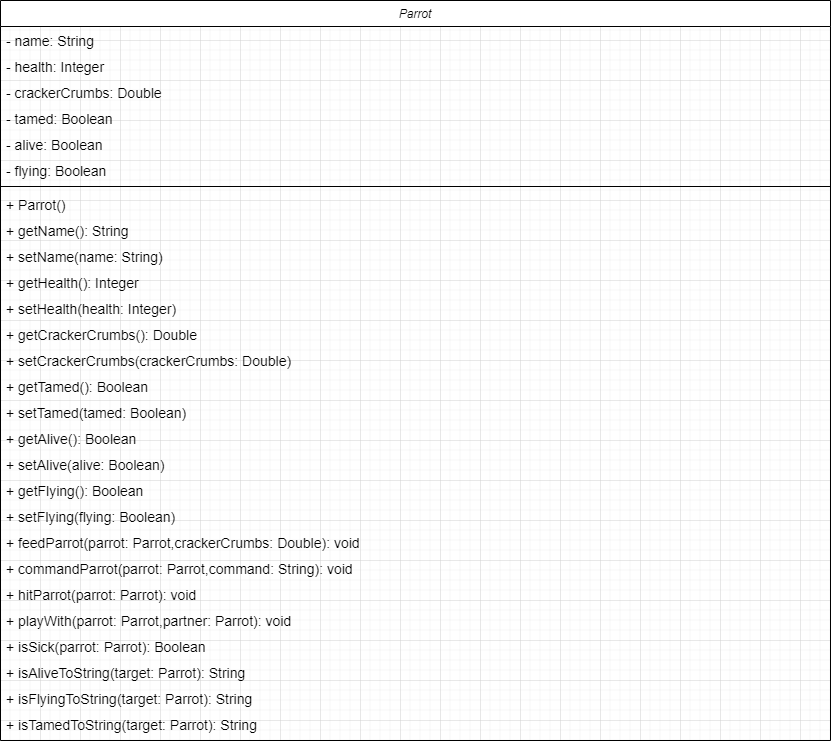

The diagram above was exported from draw.io. Its source (the exported page's mxGraphModel, read from the mxfile embedded in the PNG):
<mxGraphModel dx="1050" dy="590" grid="1" gridSize="10" guides="1" tooltips="1" connect="1" arrows="1" fold="1" page="1" pageScale="1" pageWidth="827" pageHeight="1169" math="0" shadow="0">
  <root>
    <mxCell id="WIyWlLk6GJQsqaUBKTNV-0" />
    <mxCell id="WIyWlLk6GJQsqaUBKTNV-1" parent="WIyWlLk6GJQsqaUBKTNV-0" />
    <mxCell id="zkfFHV4jXpPFQw0GAbJ--0" value="Parrot" style="swimlane;fontStyle=2;align=center;verticalAlign=top;childLayout=stackLayout;horizontal=1;startSize=26;horizontalStack=0;resizeParent=1;resizeLast=0;collapsible=1;marginBottom=0;rounded=0;shadow=0;strokeWidth=1;" parent="WIyWlLk6GJQsqaUBKTNV-1" vertex="1">
      <mxGeometry width="830" height="740" as="geometry">
        <mxRectangle x="230" y="140" width="160" height="26" as="alternateBounds" />
      </mxGeometry>
    </mxCell>
    <mxCell id="zkfFHV4jXpPFQw0GAbJ--1" value="- name: String" style="text;align=left;verticalAlign=top;spacingLeft=4;spacingRight=4;overflow=hidden;rotatable=0;points=[[0,0.5],[1,0.5]];portConstraint=eastwest;fontSize=14;" parent="zkfFHV4jXpPFQw0GAbJ--0" vertex="1">
      <mxGeometry y="26" width="830" height="26" as="geometry" />
    </mxCell>
    <mxCell id="csRd-IPIdKpFLEaSv4hO-2" value="- health: Integer" style="text;align=left;verticalAlign=top;spacingLeft=4;spacingRight=4;overflow=hidden;rotatable=0;points=[[0,0.5],[1,0.5]];portConstraint=eastwest;fontSize=14;" vertex="1" parent="zkfFHV4jXpPFQw0GAbJ--0">
      <mxGeometry y="52" width="830" height="26" as="geometry" />
    </mxCell>
    <mxCell id="csRd-IPIdKpFLEaSv4hO-3" value="- crackerCrumbs: Double" style="text;align=left;verticalAlign=top;spacingLeft=4;spacingRight=4;overflow=hidden;rotatable=0;points=[[0,0.5],[1,0.5]];portConstraint=eastwest;fontSize=14;" vertex="1" parent="zkfFHV4jXpPFQw0GAbJ--0">
      <mxGeometry y="78" width="830" height="26" as="geometry" />
    </mxCell>
    <mxCell id="csRd-IPIdKpFLEaSv4hO-12" value="- tamed: Boolean" style="text;align=left;verticalAlign=top;spacingLeft=4;spacingRight=4;overflow=hidden;rotatable=0;points=[[0,0.5],[1,0.5]];portConstraint=eastwest;fontSize=14;" vertex="1" parent="zkfFHV4jXpPFQw0GAbJ--0">
      <mxGeometry y="104" width="830" height="26" as="geometry" />
    </mxCell>
    <mxCell id="csRd-IPIdKpFLEaSv4hO-4" value="- alive: Boolean" style="text;align=left;verticalAlign=top;spacingLeft=4;spacingRight=4;overflow=hidden;rotatable=0;points=[[0,0.5],[1,0.5]];portConstraint=eastwest;fontSize=14;" vertex="1" parent="zkfFHV4jXpPFQw0GAbJ--0">
      <mxGeometry y="130" width="830" height="26" as="geometry" />
    </mxCell>
    <mxCell id="csRd-IPIdKpFLEaSv4hO-11" value="- flying: Boolean" style="text;align=left;verticalAlign=top;spacingLeft=4;spacingRight=4;overflow=hidden;rotatable=0;points=[[0,0.5],[1,0.5]];portConstraint=eastwest;fontSize=14;" vertex="1" parent="zkfFHV4jXpPFQw0GAbJ--0">
      <mxGeometry y="156" width="830" height="26" as="geometry" />
    </mxCell>
    <mxCell id="zkfFHV4jXpPFQw0GAbJ--4" value="" style="line;html=1;strokeWidth=1;align=left;verticalAlign=middle;spacingTop=-1;spacingLeft=3;spacingRight=3;rotatable=0;labelPosition=right;points=[];portConstraint=eastwest;" parent="zkfFHV4jXpPFQw0GAbJ--0" vertex="1">
      <mxGeometry y="182" width="830" height="8" as="geometry" />
    </mxCell>
    <mxCell id="csRd-IPIdKpFLEaSv4hO-13" value="+ Parrot()" style="text;align=left;verticalAlign=top;spacingLeft=4;spacingRight=4;overflow=hidden;rotatable=0;points=[[0,0.5],[1,0.5]];portConstraint=eastwest;fontSize=14;" vertex="1" parent="zkfFHV4jXpPFQw0GAbJ--0">
      <mxGeometry y="190" width="830" height="26" as="geometry" />
    </mxCell>
    <mxCell id="csRd-IPIdKpFLEaSv4hO-14" value="+ getName(): String" style="text;align=left;verticalAlign=top;spacingLeft=4;spacingRight=4;overflow=hidden;rotatable=0;points=[[0,0.5],[1,0.5]];portConstraint=eastwest;fontSize=14;" vertex="1" parent="zkfFHV4jXpPFQw0GAbJ--0">
      <mxGeometry y="216" width="830" height="26" as="geometry" />
    </mxCell>
    <mxCell id="csRd-IPIdKpFLEaSv4hO-15" value="+ setName(name: String)" style="text;align=left;verticalAlign=top;spacingLeft=4;spacingRight=4;overflow=hidden;rotatable=0;points=[[0,0.5],[1,0.5]];portConstraint=eastwest;fontSize=14;" vertex="1" parent="zkfFHV4jXpPFQw0GAbJ--0">
      <mxGeometry y="242" width="830" height="26" as="geometry" />
    </mxCell>
    <mxCell id="csRd-IPIdKpFLEaSv4hO-16" value="+ getHealth(): Integer" style="text;align=left;verticalAlign=top;spacingLeft=4;spacingRight=4;overflow=hidden;rotatable=0;points=[[0,0.5],[1,0.5]];portConstraint=eastwest;fontSize=14;" vertex="1" parent="zkfFHV4jXpPFQw0GAbJ--0">
      <mxGeometry y="268" width="830" height="26" as="geometry" />
    </mxCell>
    <mxCell id="csRd-IPIdKpFLEaSv4hO-20" value="+ setHealth(health: Integer)" style="text;align=left;verticalAlign=top;spacingLeft=4;spacingRight=4;overflow=hidden;rotatable=0;points=[[0,0.5],[1,0.5]];portConstraint=eastwest;fontSize=14;" vertex="1" parent="zkfFHV4jXpPFQw0GAbJ--0">
      <mxGeometry y="294" width="830" height="26" as="geometry" />
    </mxCell>
    <mxCell id="csRd-IPIdKpFLEaSv4hO-17" value="+ getCrackerCrumbs(): Double" style="text;align=left;verticalAlign=top;spacingLeft=4;spacingRight=4;overflow=hidden;rotatable=0;points=[[0,0.5],[1,0.5]];portConstraint=eastwest;fontSize=14;" vertex="1" parent="zkfFHV4jXpPFQw0GAbJ--0">
      <mxGeometry y="320" width="830" height="26" as="geometry" />
    </mxCell>
    <mxCell id="csRd-IPIdKpFLEaSv4hO-21" value="+ setCrackerCrumbs(crackerCrumbs: Double)" style="text;align=left;verticalAlign=top;spacingLeft=4;spacingRight=4;overflow=hidden;rotatable=0;points=[[0,0.5],[1,0.5]];portConstraint=eastwest;fontSize=14;" vertex="1" parent="zkfFHV4jXpPFQw0GAbJ--0">
      <mxGeometry y="346" width="830" height="26" as="geometry" />
    </mxCell>
    <mxCell id="csRd-IPIdKpFLEaSv4hO-18" value="+ getTamed(): Boolean" style="text;align=left;verticalAlign=top;spacingLeft=4;spacingRight=4;overflow=hidden;rotatable=0;points=[[0,0.5],[1,0.5]];portConstraint=eastwest;fontSize=14;" vertex="1" parent="zkfFHV4jXpPFQw0GAbJ--0">
      <mxGeometry y="372" width="830" height="26" as="geometry" />
    </mxCell>
    <mxCell id="csRd-IPIdKpFLEaSv4hO-22" value="+ setTamed(tamed: Boolean)" style="text;align=left;verticalAlign=top;spacingLeft=4;spacingRight=4;overflow=hidden;rotatable=0;points=[[0,0.5],[1,0.5]];portConstraint=eastwest;fontSize=14;" vertex="1" parent="zkfFHV4jXpPFQw0GAbJ--0">
      <mxGeometry y="398" width="830" height="26" as="geometry" />
    </mxCell>
    <mxCell id="csRd-IPIdKpFLEaSv4hO-19" value="+ getAlive(): Boolean" style="text;align=left;verticalAlign=top;spacingLeft=4;spacingRight=4;overflow=hidden;rotatable=0;points=[[0,0.5],[1,0.5]];portConstraint=eastwest;fontSize=14;" vertex="1" parent="zkfFHV4jXpPFQw0GAbJ--0">
      <mxGeometry y="424" width="830" height="26" as="geometry" />
    </mxCell>
    <mxCell id="csRd-IPIdKpFLEaSv4hO-23" value="+ setAlive(alive: Boolean)" style="text;align=left;verticalAlign=top;spacingLeft=4;spacingRight=4;overflow=hidden;rotatable=0;points=[[0,0.5],[1,0.5]];portConstraint=eastwest;fontSize=14;" vertex="1" parent="zkfFHV4jXpPFQw0GAbJ--0">
      <mxGeometry y="450" width="830" height="26" as="geometry" />
    </mxCell>
    <mxCell id="csRd-IPIdKpFLEaSv4hO-24" value="+ getFlying(): Boolean" style="text;align=left;verticalAlign=top;spacingLeft=4;spacingRight=4;overflow=hidden;rotatable=0;points=[[0,0.5],[1,0.5]];portConstraint=eastwest;fontSize=14;" vertex="1" parent="zkfFHV4jXpPFQw0GAbJ--0">
      <mxGeometry y="476" width="830" height="26" as="geometry" />
    </mxCell>
    <mxCell id="csRd-IPIdKpFLEaSv4hO-25" value="+ setFlying(flying: Boolean)" style="text;align=left;verticalAlign=top;spacingLeft=4;spacingRight=4;overflow=hidden;rotatable=0;points=[[0,0.5],[1,0.5]];portConstraint=eastwest;fontSize=14;" vertex="1" parent="zkfFHV4jXpPFQw0GAbJ--0">
      <mxGeometry y="502" width="830" height="26" as="geometry" />
    </mxCell>
    <mxCell id="csRd-IPIdKpFLEaSv4hO-26" value="+ feedParrot(parrot: Parrot,crackerCrumbs: Double): void" style="text;align=left;verticalAlign=top;spacingLeft=4;spacingRight=4;overflow=hidden;rotatable=0;points=[[0,0.5],[1,0.5]];portConstraint=eastwest;fontSize=14;" vertex="1" parent="zkfFHV4jXpPFQw0GAbJ--0">
      <mxGeometry y="528" width="830" height="26" as="geometry" />
    </mxCell>
    <mxCell id="csRd-IPIdKpFLEaSv4hO-28" value="+ commandParrot(parrot: Parrot,command: String): void" style="text;align=left;verticalAlign=top;spacingLeft=4;spacingRight=4;overflow=hidden;rotatable=0;points=[[0,0.5],[1,0.5]];portConstraint=eastwest;fontSize=14;" vertex="1" parent="zkfFHV4jXpPFQw0GAbJ--0">
      <mxGeometry y="554" width="830" height="26" as="geometry" />
    </mxCell>
    <mxCell id="csRd-IPIdKpFLEaSv4hO-29" value="+ hitParrot(parrot: Parrot): void" style="text;align=left;verticalAlign=top;spacingLeft=4;spacingRight=4;overflow=hidden;rotatable=0;points=[[0,0.5],[1,0.5]];portConstraint=eastwest;fontSize=14;" vertex="1" parent="zkfFHV4jXpPFQw0GAbJ--0">
      <mxGeometry y="580" width="830" height="26" as="geometry" />
    </mxCell>
    <mxCell id="csRd-IPIdKpFLEaSv4hO-30" value="+ playWith(parrot: Parrot,partner: Parrot): void" style="text;align=left;verticalAlign=top;spacingLeft=4;spacingRight=4;overflow=hidden;rotatable=0;points=[[0,0.5],[1,0.5]];portConstraint=eastwest;fontSize=14;" vertex="1" parent="zkfFHV4jXpPFQw0GAbJ--0">
      <mxGeometry y="606" width="830" height="26" as="geometry" />
    </mxCell>
    <mxCell id="csRd-IPIdKpFLEaSv4hO-31" value="+ isSick(parrot: Parrot): Boolean" style="text;align=left;verticalAlign=top;spacingLeft=4;spacingRight=4;overflow=hidden;rotatable=0;points=[[0,0.5],[1,0.5]];portConstraint=eastwest;fontSize=14;" vertex="1" parent="zkfFHV4jXpPFQw0GAbJ--0">
      <mxGeometry y="632" width="830" height="26" as="geometry" />
    </mxCell>
    <mxCell id="csRd-IPIdKpFLEaSv4hO-32" value="+ isAliveToString(target: Parrot): String" style="text;align=left;verticalAlign=top;spacingLeft=4;spacingRight=4;overflow=hidden;rotatable=0;points=[[0,0.5],[1,0.5]];portConstraint=eastwest;fontSize=14;" vertex="1" parent="zkfFHV4jXpPFQw0GAbJ--0">
      <mxGeometry y="658" width="830" height="26" as="geometry" />
    </mxCell>
    <mxCell id="csRd-IPIdKpFLEaSv4hO-33" value="+ isFlyingToString(target: Parrot): String" style="text;align=left;verticalAlign=top;spacingLeft=4;spacingRight=4;overflow=hidden;rotatable=0;points=[[0,0.5],[1,0.5]];portConstraint=eastwest;fontSize=14;" vertex="1" parent="zkfFHV4jXpPFQw0GAbJ--0">
      <mxGeometry y="684" width="830" height="26" as="geometry" />
    </mxCell>
    <mxCell id="csRd-IPIdKpFLEaSv4hO-34" value="+ isTamedToString(target: Parrot): String" style="text;align=left;verticalAlign=top;spacingLeft=4;spacingRight=4;overflow=hidden;rotatable=0;points=[[0,0.5],[1,0.5]];portConstraint=eastwest;fontSize=14;" vertex="1" parent="zkfFHV4jXpPFQw0GAbJ--0">
      <mxGeometry y="710" width="830" height="26" as="geometry" />
    </mxCell>
  </root>
</mxGraphModel>